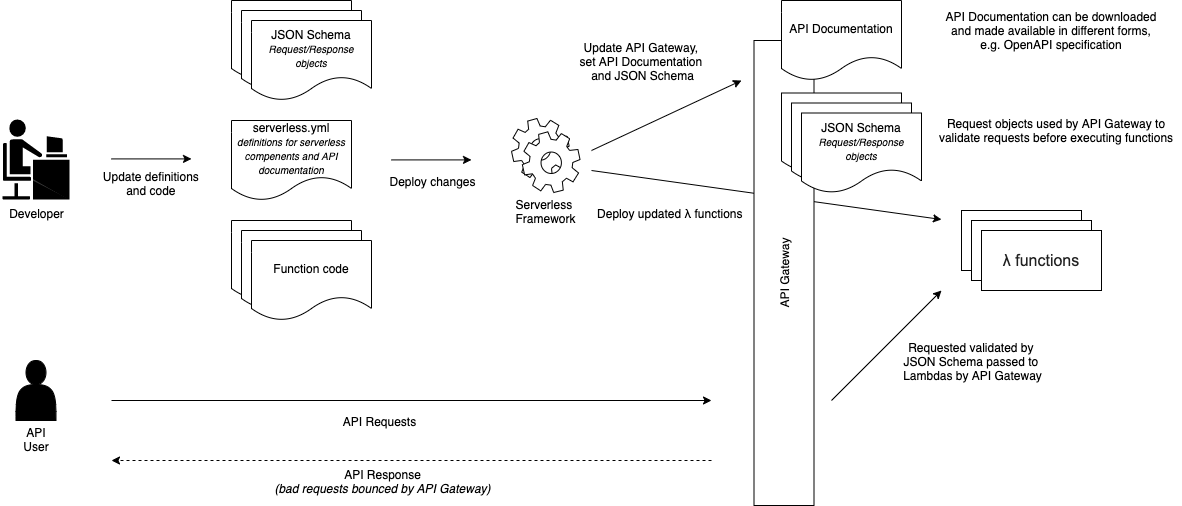

The diagram above was exported from draw.io. Its source (the exported page's mxGraphModel, read from the mxfile embedded in the PNG):
<mxGraphModel dx="925" dy="604" grid="1" gridSize="10" guides="1" tooltips="1" connect="1" arrows="1" fold="1" page="1" pageScale="1" pageWidth="827" pageHeight="1169" math="0" shadow="0">
  <root>
    <mxCell id="0" />
    <mxCell id="1" parent="0" />
    <mxCell id="AzY6Vp9ZUEM9cL1jt_6G-31" value="" style="endArrow=classic;html=1;" edge="1" parent="1">
      <mxGeometry width="50" height="50" relative="1" as="geometry">
        <mxPoint x="640" y="210" as="sourcePoint" />
        <mxPoint x="990" y="259" as="targetPoint" />
      </mxGeometry>
    </mxCell>
    <mxCell id="AzY6Vp9ZUEM9cL1jt_6G-32" value="Deploy updated&amp;nbsp;λ functions&amp;nbsp;" style="text;html=1;align=center;verticalAlign=middle;resizable=0;points=[];labelBackgroundColor=#ffffff;" vertex="1" connectable="0" parent="AzY6Vp9ZUEM9cL1jt_6G-31">
      <mxGeometry x="-0.125" relative="1" as="geometry">
        <mxPoint x="-73.59" y="21.13" as="offset" />
      </mxGeometry>
    </mxCell>
    <mxCell id="AzY6Vp9ZUEM9cL1jt_6G-1" value="API Gateway" style="rounded=0;whiteSpace=wrap;html=1;rotation=270;" vertex="1" parent="1">
      <mxGeometry x="600" y="282.5" width="465" height="60" as="geometry" />
    </mxCell>
    <mxCell id="AzY6Vp9ZUEM9cL1jt_6G-8" value="" style="group" vertex="1" connectable="0" parent="1">
      <mxGeometry x="1010" y="250" width="140" height="80" as="geometry" />
    </mxCell>
    <mxCell id="AzY6Vp9ZUEM9cL1jt_6G-5" value="" style="rounded=0;whiteSpace=wrap;html=1;" vertex="1" parent="AzY6Vp9ZUEM9cL1jt_6G-8">
      <mxGeometry width="120" height="60" as="geometry" />
    </mxCell>
    <mxCell id="AzY6Vp9ZUEM9cL1jt_6G-6" value="" style="rounded=0;whiteSpace=wrap;html=1;" vertex="1" parent="AzY6Vp9ZUEM9cL1jt_6G-8">
      <mxGeometry x="10" y="10" width="120" height="60" as="geometry" />
    </mxCell>
    <mxCell id="AzY6Vp9ZUEM9cL1jt_6G-7" value="&lt;span style=&quot;color: rgb(34 , 34 , 34) ; font-family: &amp;#34;arial&amp;#34; , sans-serif ; font-size: 16px ; text-align: left ; white-space: normal ; background-color: rgb(255 , 255 , 255)&quot;&gt;λ functions&lt;/span&gt;" style="rounded=0;whiteSpace=wrap;html=1;" vertex="1" parent="AzY6Vp9ZUEM9cL1jt_6G-8">
      <mxGeometry x="20" y="20" width="120" height="60" as="geometry" />
    </mxCell>
    <mxCell id="AzY6Vp9ZUEM9cL1jt_6G-9" value="" style="group" vertex="1" connectable="0" parent="1">
      <mxGeometry x="280" y="40" width="140" height="100" as="geometry" />
    </mxCell>
    <mxCell id="AzY6Vp9ZUEM9cL1jt_6G-2" value="" style="shape=document;whiteSpace=wrap;html=1;boundedLbl=1;" vertex="1" parent="AzY6Vp9ZUEM9cL1jt_6G-9">
      <mxGeometry width="120" height="80" as="geometry" />
    </mxCell>
    <mxCell id="AzY6Vp9ZUEM9cL1jt_6G-3" value="" style="shape=document;whiteSpace=wrap;html=1;boundedLbl=1;" vertex="1" parent="AzY6Vp9ZUEM9cL1jt_6G-9">
      <mxGeometry x="10" y="10" width="120" height="80" as="geometry" />
    </mxCell>
    <mxCell id="AzY6Vp9ZUEM9cL1jt_6G-4" value="JSON Schema &lt;i&gt;&lt;font style=&quot;font-size: 10px&quot;&gt;Request/Response objects&lt;/font&gt;&lt;/i&gt;" style="shape=document;whiteSpace=wrap;html=1;boundedLbl=1;" vertex="1" parent="AzY6Vp9ZUEM9cL1jt_6G-9">
      <mxGeometry x="20" y="20" width="120" height="80" as="geometry" />
    </mxCell>
    <mxCell id="AzY6Vp9ZUEM9cL1jt_6G-10" value="Developer" style="shape=mxgraph.cisco.people.androgenous_person;html=1;dashed=0;fillColor=#000000;strokeColor=#ffffff;strokeWidth=2;verticalLabelPosition=bottom;verticalAlign=top" vertex="1" parent="1">
      <mxGeometry x="50" y="158" width="69" height="82" as="geometry" />
    </mxCell>
    <mxCell id="AzY6Vp9ZUEM9cL1jt_6G-12" value="&lt;br&gt;&lt;br&gt;&lt;br&gt;&lt;br&gt;&lt;br&gt;&lt;br&gt;&lt;br&gt;API User" style="shape=actor;whiteSpace=wrap;html=1;fillColor=#000000;" vertex="1" parent="1">
      <mxGeometry x="64.5" y="400" width="40" height="60" as="geometry" />
    </mxCell>
    <mxCell id="AzY6Vp9ZUEM9cL1jt_6G-13" value="serverless.yml&lt;br&gt;&lt;i&gt;&lt;font style=&quot;font-size: 10px&quot;&gt;definitions for serverless compenents and API documentation&lt;/font&gt;&lt;/i&gt;" style="shape=document;whiteSpace=wrap;html=1;boundedLbl=1;fillColor=none;" vertex="1" parent="1">
      <mxGeometry x="280" y="160" width="120" height="80" as="geometry" />
    </mxCell>
    <mxCell id="AzY6Vp9ZUEM9cL1jt_6G-15" value="" style="group" vertex="1" connectable="0" parent="1">
      <mxGeometry x="280" y="260" width="140" height="100" as="geometry" />
    </mxCell>
    <mxCell id="AzY6Vp9ZUEM9cL1jt_6G-16" value="" style="shape=document;whiteSpace=wrap;html=1;boundedLbl=1;" vertex="1" parent="AzY6Vp9ZUEM9cL1jt_6G-15">
      <mxGeometry width="120" height="80" as="geometry" />
    </mxCell>
    <mxCell id="AzY6Vp9ZUEM9cL1jt_6G-17" value="" style="shape=document;whiteSpace=wrap;html=1;boundedLbl=1;" vertex="1" parent="AzY6Vp9ZUEM9cL1jt_6G-15">
      <mxGeometry x="10" y="10" width="120" height="80" as="geometry" />
    </mxCell>
    <mxCell id="AzY6Vp9ZUEM9cL1jt_6G-18" value="Function code" style="shape=document;whiteSpace=wrap;html=1;boundedLbl=1;" vertex="1" parent="AzY6Vp9ZUEM9cL1jt_6G-15">
      <mxGeometry x="20" y="20" width="120" height="80" as="geometry" />
    </mxCell>
    <mxCell id="AzY6Vp9ZUEM9cL1jt_6G-19" value="&lt;br&gt;&lt;br&gt;&lt;br&gt;&lt;br&gt;&lt;br&gt;&lt;br&gt;&lt;br&gt;&lt;br&gt;Serverless &lt;br&gt;Framework" style="shape=mxgraph.bpmn.service_task;html=1;outlineConnect=0;fillColor=#ffffff;" vertex="1" parent="1">
      <mxGeometry x="560" y="158" width="68.52" height="74" as="geometry" />
    </mxCell>
    <mxCell id="AzY6Vp9ZUEM9cL1jt_6G-20" value="" style="endArrow=classic;html=1;" edge="1" parent="1">
      <mxGeometry width="50" height="50" relative="1" as="geometry">
        <mxPoint x="160" y="198.41000000000003" as="sourcePoint" />
        <mxPoint x="240" y="198.41000000000003" as="targetPoint" />
      </mxGeometry>
    </mxCell>
    <mxCell id="AzY6Vp9ZUEM9cL1jt_6G-23" value="Update definitions &lt;br&gt;and code&amp;nbsp;" style="text;html=1;align=center;verticalAlign=middle;resizable=0;points=[];labelBackgroundColor=#ffffff;" vertex="1" connectable="0" parent="AzY6Vp9ZUEM9cL1jt_6G-20">
      <mxGeometry x="-0.1544" y="2" relative="1" as="geometry">
        <mxPoint x="5.880000000000001" y="26.09" as="offset" />
      </mxGeometry>
    </mxCell>
    <mxCell id="AzY6Vp9ZUEM9cL1jt_6G-21" value="" style="endArrow=classic;html=1;" edge="1" parent="1">
      <mxGeometry width="50" height="50" relative="1" as="geometry">
        <mxPoint x="440" y="199.41000000000008" as="sourcePoint" />
        <mxPoint x="520" y="199.41000000000008" as="targetPoint" />
      </mxGeometry>
    </mxCell>
    <mxCell id="AzY6Vp9ZUEM9cL1jt_6G-22" value="Deploy changes" style="text;html=1;align=center;verticalAlign=middle;resizable=0;points=[];labelBackgroundColor=#ffffff;" vertex="1" connectable="0" parent="AzY6Vp9ZUEM9cL1jt_6G-21">
      <mxGeometry x="-0.125" relative="1" as="geometry">
        <mxPoint x="4.71" y="20.59" as="offset" />
      </mxGeometry>
    </mxCell>
    <mxCell id="AzY6Vp9ZUEM9cL1jt_6G-24" value="" style="endArrow=classic;html=1;" edge="1" parent="1">
      <mxGeometry width="50" height="50" relative="1" as="geometry">
        <mxPoint x="640" y="190" as="sourcePoint" />
        <mxPoint x="790" y="120" as="targetPoint" />
      </mxGeometry>
    </mxCell>
    <mxCell id="AzY6Vp9ZUEM9cL1jt_6G-25" value="Update API Gateway, &lt;br&gt;set API Documentation &lt;br&gt;and JSON Schema" style="text;html=1;align=center;verticalAlign=middle;resizable=0;points=[];labelBackgroundColor=#ffffff;" vertex="1" connectable="0" parent="AzY6Vp9ZUEM9cL1jt_6G-24">
      <mxGeometry x="-0.125" relative="1" as="geometry">
        <mxPoint x="-16.1" y="-59.15" as="offset" />
      </mxGeometry>
    </mxCell>
    <mxCell id="AzY6Vp9ZUEM9cL1jt_6G-26" value="" style="group" vertex="1" connectable="0" parent="1">
      <mxGeometry x="830" y="132.5" width="140" height="100" as="geometry" />
    </mxCell>
    <mxCell id="AzY6Vp9ZUEM9cL1jt_6G-27" value="" style="shape=document;whiteSpace=wrap;html=1;boundedLbl=1;" vertex="1" parent="AzY6Vp9ZUEM9cL1jt_6G-26">
      <mxGeometry width="120" height="80" as="geometry" />
    </mxCell>
    <mxCell id="AzY6Vp9ZUEM9cL1jt_6G-28" value="" style="shape=document;whiteSpace=wrap;html=1;boundedLbl=1;" vertex="1" parent="AzY6Vp9ZUEM9cL1jt_6G-26">
      <mxGeometry x="10" y="10" width="120" height="80" as="geometry" />
    </mxCell>
    <mxCell id="AzY6Vp9ZUEM9cL1jt_6G-29" value="JSON Schema &lt;i&gt;&lt;font style=&quot;font-size: 10px&quot;&gt;Request/Response objects&lt;/font&gt;&lt;/i&gt;" style="shape=document;whiteSpace=wrap;html=1;boundedLbl=1;" vertex="1" parent="AzY6Vp9ZUEM9cL1jt_6G-26">
      <mxGeometry x="20" y="20" width="120" height="80" as="geometry" />
    </mxCell>
    <mxCell id="AzY6Vp9ZUEM9cL1jt_6G-30" value="API Documentation" style="shape=document;whiteSpace=wrap;html=1;boundedLbl=1;fillColor=#ffffff;" vertex="1" parent="1">
      <mxGeometry x="830" y="40" width="120" height="80" as="geometry" />
    </mxCell>
    <mxCell id="AzY6Vp9ZUEM9cL1jt_6G-34" value="" style="endArrow=classic;html=1;" edge="1" parent="1">
      <mxGeometry width="50" height="50" relative="1" as="geometry">
        <mxPoint x="160" y="440" as="sourcePoint" />
        <mxPoint x="760" y="440" as="targetPoint" />
      </mxGeometry>
    </mxCell>
    <mxCell id="AzY6Vp9ZUEM9cL1jt_6G-35" value="API Requests" style="text;html=1;align=center;verticalAlign=middle;resizable=0;points=[];labelBackgroundColor=#ffffff;" vertex="1" connectable="0" parent="AzY6Vp9ZUEM9cL1jt_6G-34">
      <mxGeometry x="-0.125" relative="1" as="geometry">
        <mxPoint x="4.71" y="20.59" as="offset" />
      </mxGeometry>
    </mxCell>
    <mxCell id="AzY6Vp9ZUEM9cL1jt_6G-37" value="" style="endArrow=classic;html=1;" edge="1" parent="1">
      <mxGeometry width="50" height="50" relative="1" as="geometry">
        <mxPoint x="880" y="440" as="sourcePoint" />
        <mxPoint x="990" y="330" as="targetPoint" />
      </mxGeometry>
    </mxCell>
    <mxCell id="AzY6Vp9ZUEM9cL1jt_6G-38" value="Requested validated by &lt;br&gt;JSON Schema passed to &lt;br&gt;Lambdas by API Gateway" style="text;html=1;align=center;verticalAlign=middle;resizable=0;points=[];labelBackgroundColor=#ffffff;" vertex="1" connectable="0" parent="AzY6Vp9ZUEM9cL1jt_6G-37">
      <mxGeometry x="0.146" y="1" relative="1" as="geometry">
        <mxPoint x="77.48" y="23.93" as="offset" />
      </mxGeometry>
    </mxCell>
    <mxCell id="AzY6Vp9ZUEM9cL1jt_6G-39" value="API Documentation can be downloaded and made available in different forms, e.g. OpenAPI specification" style="text;html=1;strokeColor=none;fillColor=none;align=center;verticalAlign=middle;whiteSpace=wrap;rounded=0;" vertex="1" parent="1">
      <mxGeometry x="990" y="60" width="220" height="20" as="geometry" />
    </mxCell>
    <mxCell id="AzY6Vp9ZUEM9cL1jt_6G-40" value="" style="endArrow=classic;html=1;dashed=1;" edge="1" parent="1">
      <mxGeometry width="50" height="50" relative="1" as="geometry">
        <mxPoint x="760" y="500" as="sourcePoint" />
        <mxPoint x="160" y="500" as="targetPoint" />
      </mxGeometry>
    </mxCell>
    <mxCell id="AzY6Vp9ZUEM9cL1jt_6G-41" value="API Response&lt;br&gt;&lt;i&gt;(bad requests bounced by API Gateway)&lt;/i&gt;" style="text;html=1;align=center;verticalAlign=middle;resizable=0;points=[];labelBackgroundColor=#ffffff;" vertex="1" connectable="0" parent="AzY6Vp9ZUEM9cL1jt_6G-40">
      <mxGeometry x="-0.125" relative="1" as="geometry">
        <mxPoint x="-67.65" y="20.59" as="offset" />
      </mxGeometry>
    </mxCell>
    <mxCell id="AzY6Vp9ZUEM9cL1jt_6G-42" value="Request objects used by API Gateway to validate requests before executing functions" style="text;html=1;strokeColor=none;fillColor=none;align=center;verticalAlign=middle;whiteSpace=wrap;rounded=0;" vertex="1" parent="1">
      <mxGeometry x="980" y="160" width="250" height="20" as="geometry" />
    </mxCell>
  </root>
</mxGraphModel>